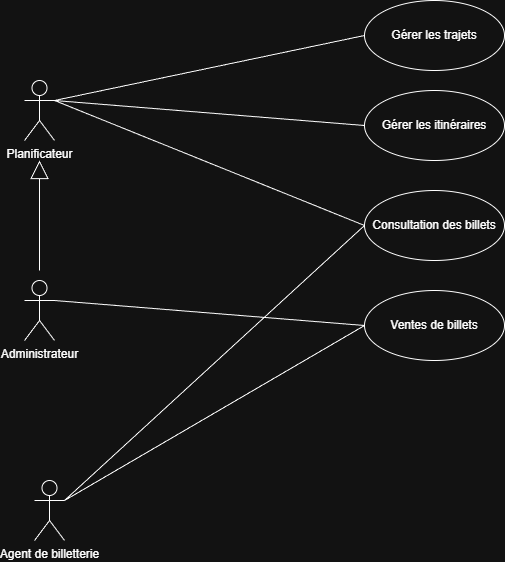

The diagram above was exported from draw.io. Its source (the exported page's mxGraphModel, read from the mxfile embedded in the PNG):
<mxGraphModel dx="1785" dy="946" grid="1" gridSize="10" guides="1" tooltips="1" connect="1" arrows="1" fold="1" page="1" pageScale="1" pageWidth="827" pageHeight="1169" math="0" shadow="0">
  <root>
    <mxCell id="0" />
    <mxCell id="1" parent="0" />
    <mxCell id="10tcVuzidzo0PFTvj3wO-1" parent="1" style="shape=umlActor;verticalLabelPosition=bottom;verticalAlign=top;html=1;" value="&lt;div&gt;Planificateur&lt;/div&gt;" vertex="1">
      <mxGeometry height="60" width="30" x="210" y="140" as="geometry" />
    </mxCell>
    <mxCell id="10tcVuzidzo0PFTvj3wO-4" parent="1" style="shape=umlActor;verticalLabelPosition=bottom;verticalAlign=top;html=1;" value="&lt;div&gt;Administrateur&lt;/div&gt;" vertex="1">
      <mxGeometry height="60" width="30" x="210" y="340" as="geometry" />
    </mxCell>
    <mxCell id="10tcVuzidzo0PFTvj3wO-5" parent="1" style="ellipse;whiteSpace=wrap;html=1;" value="&lt;div&gt;Gérer les trajets&lt;/div&gt;" vertex="1">
      <mxGeometry height="70" width="140" x="550" y="60" as="geometry" />
    </mxCell>
    <mxCell id="10tcVuzidzo0PFTvj3wO-7" parent="1" style="ellipse;whiteSpace=wrap;html=1;" value="Gérer les itinéraires" vertex="1">
      <mxGeometry height="70" width="140" x="550" y="150" as="geometry" />
    </mxCell>
    <mxCell id="10tcVuzidzo0PFTvj3wO-8" parent="1" style="shape=umlActor;verticalLabelPosition=bottom;verticalAlign=top;html=1;" value="Agent de billetterie" vertex="1">
      <mxGeometry height="60" width="30" x="220" y="540" as="geometry" />
    </mxCell>
    <mxCell id="10tcVuzidzo0PFTvj3wO-10" parent="1" style="ellipse;whiteSpace=wrap;html=1;" value="Consultation des billets" vertex="1">
      <mxGeometry height="70" width="140" x="550" y="250" as="geometry" />
    </mxCell>
    <mxCell id="10tcVuzidzo0PFTvj3wO-12" parent="1" style="ellipse;whiteSpace=wrap;html=1;" value="Ventes de billets" vertex="1">
      <mxGeometry height="70" width="140" x="550" y="350" as="geometry" />
    </mxCell>
    <mxCell id="10tcVuzidzo0PFTvj3wO-23" edge="1" parent="1" style="endArrow=block;endSize=16;endFill=0;html=1;rounded=0;" value="">
      <mxGeometry relative="1" width="160" as="geometry">
        <mxPoint x="225" y="330" as="sourcePoint" />
        <mxPoint x="225" y="220" as="targetPoint" />
      </mxGeometry>
    </mxCell>
    <mxCell id="10tcVuzidzo0PFTvj3wO-25" edge="1" parent="1" source="10tcVuzidzo0PFTvj3wO-1" style="endArrow=close;endFill=1;endSize=12;html=1;rounded=0;exitX=1;exitY=0.3333333333333333;exitDx=0;exitDy=0;exitPerimeter=0;entryX=0;entryY=0.5;entryDx=0;entryDy=0;" target="10tcVuzidzo0PFTvj3wO-5" value="">
      <mxGeometry relative="1" width="160" as="geometry">
        <mxPoint x="290" y="169.5" as="sourcePoint" />
        <mxPoint x="450" y="169.5" as="targetPoint" />
      </mxGeometry>
    </mxCell>
    <mxCell id="10tcVuzidzo0PFTvj3wO-26" edge="1" parent="1" source="10tcVuzidzo0PFTvj3wO-1" style="endArrow=close;endFill=1;endSize=12;html=1;rounded=0;exitX=1;exitY=0.3333333333333333;exitDx=0;exitDy=0;exitPerimeter=0;entryX=0;entryY=0.5;entryDx=0;entryDy=0;" target="10tcVuzidzo0PFTvj3wO-7" value="">
      <mxGeometry relative="1" width="160" as="geometry">
        <mxPoint x="330" y="260" as="sourcePoint" />
        <mxPoint x="490" y="260" as="targetPoint" />
      </mxGeometry>
    </mxCell>
    <mxCell id="10tcVuzidzo0PFTvj3wO-27" edge="1" parent="1" source="10tcVuzidzo0PFTvj3wO-1" style="endArrow=close;endFill=1;endSize=12;html=1;rounded=0;exitX=1;exitY=0.3333333333333333;exitDx=0;exitDy=0;exitPerimeter=0;entryX=0;entryY=0.5;entryDx=0;entryDy=0;" target="10tcVuzidzo0PFTvj3wO-10" value="">
      <mxGeometry relative="1" width="160" as="geometry">
        <mxPoint x="430" y="240" as="sourcePoint" />
        <mxPoint x="590" y="240" as="targetPoint" />
      </mxGeometry>
    </mxCell>
    <mxCell id="10tcVuzidzo0PFTvj3wO-28" edge="1" parent="1" source="10tcVuzidzo0PFTvj3wO-4" style="endArrow=close;endFill=1;endSize=12;html=1;rounded=0;exitX=1;exitY=0.3333333333333333;exitDx=0;exitDy=0;exitPerimeter=0;entryX=0;entryY=0.5;entryDx=0;entryDy=0;" target="10tcVuzidzo0PFTvj3wO-12" value="">
      <mxGeometry relative="1" width="160" as="geometry">
        <mxPoint x="280" y="300" as="sourcePoint" />
        <mxPoint x="440" y="450" as="targetPoint" />
      </mxGeometry>
    </mxCell>
    <mxCell id="10tcVuzidzo0PFTvj3wO-29" edge="1" parent="1" source="10tcVuzidzo0PFTvj3wO-8" style="endArrow=close;endFill=1;endSize=12;html=1;rounded=0;exitX=1;exitY=0.3333333333333333;exitDx=0;exitDy=0;exitPerimeter=0;entryX=0;entryY=0.5;entryDx=0;entryDy=0;" target="10tcVuzidzo0PFTvj3wO-12" value="">
      <mxGeometry relative="1" width="160" as="geometry">
        <mxPoint x="270" y="560" as="sourcePoint" />
        <mxPoint x="430" y="560" as="targetPoint" />
      </mxGeometry>
    </mxCell>
    <mxCell id="10tcVuzidzo0PFTvj3wO-30" edge="1" parent="1" source="10tcVuzidzo0PFTvj3wO-8" style="endArrow=close;endFill=1;endSize=12;html=1;rounded=0;exitX=1;exitY=0.3333333333333333;exitDx=0;exitDy=0;exitPerimeter=0;entryX=0;entryY=0.5;entryDx=0;entryDy=0;" target="10tcVuzidzo0PFTvj3wO-10" value="">
      <mxGeometry relative="1" width="160" as="geometry">
        <mxPoint x="350" y="570" as="sourcePoint" />
        <mxPoint x="510" y="570" as="targetPoint" />
      </mxGeometry>
    </mxCell>
  </root>
</mxGraphModel>